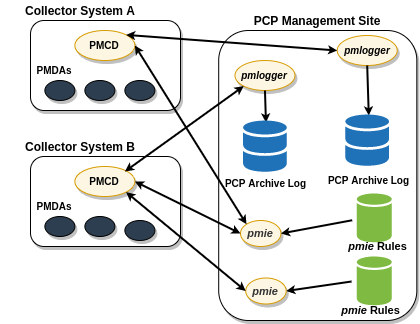

The diagram above was exported from draw.io. Its source (the exported page's mxGraphModel, read from the mxfile embedded in the PNG):
<mxGraphModel dx="821" dy="404" grid="1" gridSize="10" guides="1" tooltips="1" connect="1" arrows="1" fold="1" page="1" pageScale="1" pageWidth="827" pageHeight="1169" math="0" shadow="0">
  <root>
    <mxCell id="0" />
    <mxCell id="1" parent="0" />
    <mxCell id="jrTEhAm4zcBb2icAoNSA-3" value="" style="rounded=1;whiteSpace=wrap;html=1;shadow=1;fontStyle=1;fontSize=10;fontFamily=Sans-serif;" parent="1" vertex="1">
      <mxGeometry x="318.2" y="120" width="198.13" height="290" as="geometry" />
    </mxCell>
    <mxCell id="jrTEhAm4zcBb2icAoNSA-4" value="" style="rounded=1;whiteSpace=wrap;html=1;shadow=1;fontStyle=1;fontSize=10;fontFamily=Sans-serif;" parent="1" vertex="1">
      <mxGeometry x="130" y="110" width="150" height="90" as="geometry" />
    </mxCell>
    <mxCell id="jrTEhAm4zcBb2icAoNSA-5" value="" style="ellipse;whiteSpace=wrap;html=1;shadow=1;fontStyle=1;fontSize=10;fillColor=#FDF6E3;strokeColor=#D79B00;fontFamily=Sans-serif;" parent="1" vertex="1">
      <mxGeometry x="174.38" y="120" width="60" height="30" as="geometry" />
    </mxCell>
    <mxCell id="jrTEhAm4zcBb2icAoNSA-6" value="" style="ellipse;whiteSpace=wrap;html=1;fontColor=#333333;shadow=1;fontStyle=1;fontSize=10;fillColor=#2C3E50;fontFamily=Sans-serif;" parent="1" vertex="1">
      <mxGeometry x="144.38" y="170" width="30" height="20" as="geometry" />
    </mxCell>
    <mxCell id="jrTEhAm4zcBb2icAoNSA-7" value="PMCD" style="text;html=1;strokeColor=none;align=center;verticalAlign=middle;whiteSpace=wrap;rounded=0;shadow=0;fontStyle=1;fontSize=10;fillColor=#FDF6E3;fontFamily=Sans-serif;" parent="1" vertex="1">
      <mxGeometry x="184.38" y="125" width="40" height="20" as="geometry" />
    </mxCell>
    <mxCell id="jrTEhAm4zcBb2icAoNSA-8" value="PMDAs" style="text;html=1;strokeColor=none;fillColor=none;align=center;verticalAlign=middle;whiteSpace=wrap;rounded=0;shadow=1;fontStyle=1;fontSize=10;fontFamily=Sans-serif;" parent="1" vertex="1">
      <mxGeometry x="134.38" y="150" width="40" height="20" as="geometry" />
    </mxCell>
    <mxCell id="jrTEhAm4zcBb2icAoNSA-9" value="&lt;font style=&quot;font-size: 12px&quot;&gt;Collector System A&lt;/font&gt;" style="text;html=1;strokeColor=none;fillColor=none;align=center;verticalAlign=middle;whiteSpace=wrap;rounded=0;shadow=1;fontStyle=1;fontSize=10;fontFamily=Sans-serif;" parent="1" vertex="1">
      <mxGeometry x="100" y="90" width="160" height="20" as="geometry" />
    </mxCell>
    <mxCell id="jrTEhAm4zcBb2icAoNSA-10" value="" style="ellipse;whiteSpace=wrap;html=1;shadow=1;fontStyle=1;fontSize=10;fillColor=#FDF6E3;strokeColor=#D79B00;fontFamily=Sans-serif;" parent="1" vertex="1">
      <mxGeometry x="436.7" y="125" width="60" height="30" as="geometry" />
    </mxCell>
    <mxCell id="jrTEhAm4zcBb2icAoNSA-11" value="&lt;font style=&quot;font-size: 12px&quot;&gt;PCP Management Site&lt;/font&gt;" style="text;html=1;strokeColor=none;fillColor=none;align=center;verticalAlign=middle;whiteSpace=wrap;rounded=0;shadow=1;fontStyle=1;fontSize=10;fontFamily=Sans-serif;" parent="1" vertex="1">
      <mxGeometry x="330.39" y="100" width="173.75" height="20" as="geometry" />
    </mxCell>
    <mxCell id="jrTEhAm4zcBb2icAoNSA-12" value="&lt;i&gt;pmlogger&lt;/i&gt;" style="text;html=1;strokeColor=none;fillColor=none;align=center;verticalAlign=middle;whiteSpace=wrap;rounded=0;shadow=1;fontSize=10;fontStyle=1;fontFamily=Sans-serif;" parent="1" vertex="1">
      <mxGeometry x="446.7" y="130" width="40" height="20" as="geometry" />
    </mxCell>
    <mxCell id="jrTEhAm4zcBb2icAoNSA-13" value="" style="ellipse;whiteSpace=wrap;html=1;shadow=1;fontStyle=1;fontSize=10;fillColor=#FDF6E3;strokeColor=#D79B00;fontFamily=Sans-serif;" parent="1" vertex="1">
      <mxGeometry x="334.46" y="150" width="60" height="30" as="geometry" />
    </mxCell>
    <mxCell id="jrTEhAm4zcBb2icAoNSA-14" value="&lt;i&gt;pmlogger&lt;/i&gt;" style="text;html=1;strokeColor=none;fillColor=none;align=center;verticalAlign=middle;whiteSpace=wrap;rounded=0;shadow=1;fontSize=10;fontStyle=1;fontFamily=Sans-serif;" parent="1" vertex="1">
      <mxGeometry x="344.46" y="155" width="40" height="20" as="geometry" />
    </mxCell>
    <mxCell id="jrTEhAm4zcBb2icAoNSA-15" value="" style="endArrow=classic;html=1;shadow=0;strokeWidth=2;fontSize=10;exitX=0.5;exitY=1;exitDx=0;exitDy=0;entryX=0.5;entryY=0;entryDx=0;entryDy=0;fontStyle=1;endSize=3;startSize=3;fontFamily=Sans-serif;" parent="1" source="jrTEhAm4zcBb2icAoNSA-13" edge="1">
      <mxGeometry width="50" height="50" relative="1" as="geometry">
        <mxPoint x="318.2" y="220" as="sourcePoint" />
        <mxPoint x="365.46000000000004" y="212" as="targetPoint" />
      </mxGeometry>
    </mxCell>
    <mxCell id="jrTEhAm4zcBb2icAoNSA-16" value="" style="endArrow=classic;html=1;shadow=0;strokeWidth=2;fontSize=10;exitX=0.5;exitY=1;exitDx=0;exitDy=0;fontStyle=1;endSize=3;startSize=3;fontFamily=Sans-serif;" parent="1" source="jrTEhAm4zcBb2icAoNSA-10" edge="1">
      <mxGeometry width="50" height="50" relative="1" as="geometry">
        <mxPoint x="318.2" y="220" as="sourcePoint" />
        <mxPoint x="468.2822784810128" y="205" as="targetPoint" />
      </mxGeometry>
    </mxCell>
    <mxCell id="jrTEhAm4zcBb2icAoNSA-17" value="PCP Archive Log" style="text;html=1;strokeColor=none;fillColor=none;align=center;verticalAlign=middle;whiteSpace=wrap;rounded=0;shadow=1;fontSize=10;fontStyle=1;fontFamily=Sans-serif;" parent="1" vertex="1">
      <mxGeometry x="319.09" y="263" width="92.74" height="20" as="geometry" />
    </mxCell>
    <mxCell id="jrTEhAm4zcBb2icAoNSA-18" value="PCP Archive Log" style="text;html=1;strokeColor=none;fillColor=none;align=center;verticalAlign=middle;whiteSpace=wrap;rounded=0;shadow=1;fontSize=10;fontStyle=1;fontFamily=Sans-serif;" parent="1" vertex="1">
      <mxGeometry x="421.83" y="260" width="92.74" height="20" as="geometry" />
    </mxCell>
    <mxCell id="jrTEhAm4zcBb2icAoNSA-19" value="" style="rounded=1;whiteSpace=wrap;html=1;shadow=1;fontStyle=1;fontSize=10;fontFamily=Sans-serif;" parent="1" vertex="1">
      <mxGeometry x="130" y="246" width="150" height="90" as="geometry" />
    </mxCell>
    <mxCell id="jrTEhAm4zcBb2icAoNSA-20" value="" style="ellipse;whiteSpace=wrap;html=1;shadow=1;fontStyle=1;fontSize=10;fillColor=#FDF6E3;strokeColor=#D79B00;fontFamily=Sans-serif;" parent="1" vertex="1">
      <mxGeometry x="174.38" y="256" width="60" height="30" as="geometry" />
    </mxCell>
    <mxCell id="jrTEhAm4zcBb2icAoNSA-21" value="PMCD" style="text;html=1;strokeColor=none;fillColor=none;align=center;verticalAlign=middle;whiteSpace=wrap;rounded=0;shadow=1;fontStyle=1;fontSize=10;fontFamily=Sans-serif;" parent="1" vertex="1">
      <mxGeometry x="184.38" y="261" width="40" height="20" as="geometry" />
    </mxCell>
    <mxCell id="jrTEhAm4zcBb2icAoNSA-22" value="PMDAs" style="text;html=1;strokeColor=none;fillColor=none;align=center;verticalAlign=middle;whiteSpace=wrap;rounded=0;shadow=1;fontStyle=1;fontSize=10;fontFamily=Sans-serif;" parent="1" vertex="1">
      <mxGeometry x="134.38" y="286" width="40" height="20" as="geometry" />
    </mxCell>
    <mxCell id="jrTEhAm4zcBb2icAoNSA-23" value="&lt;font style=&quot;font-size: 12px&quot;&gt;Collector System B&lt;/font&gt;" style="text;html=1;strokeColor=none;fillColor=none;align=center;verticalAlign=middle;whiteSpace=wrap;rounded=0;shadow=1;fontStyle=1;fontSize=10;fontFamily=Sans-serif;" parent="1" vertex="1">
      <mxGeometry x="100" y="226" width="160" height="20" as="geometry" />
    </mxCell>
    <mxCell id="jrTEhAm4zcBb2icAoNSA-24" value="&lt;i style=&quot;font-size: 11px;&quot;&gt;pmie&lt;/i&gt;" style="ellipse;whiteSpace=wrap;html=1;fontColor=#333333;shadow=1;fontStyle=1;fontSize=11;fillColor=#FDF6E3;strokeColor=#D79B00;fontFamily=Sans-serif;labelBackgroundColor=none;" parent="1" vertex="1">
      <mxGeometry x="340" y="310" width="40.46" height="26" as="geometry" />
    </mxCell>
    <mxCell id="jrTEhAm4zcBb2icAoNSA-25" value="&lt;i style=&quot;font-size: 11px;&quot;&gt;pmie &lt;/i&gt;Rules" style="text;html=1;strokeColor=none;fillColor=none;align=center;verticalAlign=middle;whiteSpace=wrap;rounded=0;shadow=1;fontSize=11;fontStyle=1;fontFamily=Sans-serif;" parent="1" vertex="1">
      <mxGeometry x="446.7" y="326" width="60.7" height="20" as="geometry" />
    </mxCell>
    <mxCell id="jrTEhAm4zcBb2icAoNSA-26" value="&lt;i style=&quot;font-size: 11px;&quot;&gt;pmie &lt;/i&gt;Rules" style="text;html=1;strokeColor=none;fillColor=none;align=center;verticalAlign=middle;whiteSpace=wrap;rounded=0;shadow=1;fontSize=11;fontStyle=1;fontFamily=Sans-serif;" parent="1" vertex="1">
      <mxGeometry x="440.2" y="390" width="60.7" height="20" as="geometry" />
    </mxCell>
    <mxCell id="jrTEhAm4zcBb2icAoNSA-27" value="" style="endArrow=classic;html=1;shadow=0;strokeWidth=2;fontSize=11;entryX=1;entryY=0.5;entryDx=0;entryDy=0;endSize=3;startSize=3;fontFamily=Sans-serif;" parent="1" target="jrTEhAm4zcBb2icAoNSA-24" edge="1">
      <mxGeometry width="50" height="50" relative="1" as="geometry">
        <mxPoint x="451.70000000000005" y="309.75388776200145" as="sourcePoint" />
        <mxPoint x="410" y="210" as="targetPoint" />
      </mxGeometry>
    </mxCell>
    <mxCell id="jrTEhAm4zcBb2icAoNSA-28" value="" style="endArrow=classic;html=1;shadow=0;strokeWidth=2;fontSize=11;entryX=1;entryY=0.5;entryDx=0;entryDy=0;startSize=3;endSize=3;fontFamily=Sans-serif;" parent="1" target="jrTEhAm4zcBb2icAoNSA-29" edge="1">
      <mxGeometry width="50" height="50" relative="1" as="geometry">
        <mxPoint x="451" y="371" as="sourcePoint" />
        <mxPoint x="379.4599999999923" y="365" as="targetPoint" />
      </mxGeometry>
    </mxCell>
    <mxCell id="jrTEhAm4zcBb2icAoNSA-29" value="&lt;i style=&quot;font-size: 11px;&quot;&gt;pmie&lt;/i&gt;" style="ellipse;whiteSpace=wrap;html=1;fontColor=#333333;shadow=1;fontStyle=1;fontSize=11;fillColor=#FDF6E3;strokeColor=#D79B00;fontFamily=Sans-serif;" parent="1" vertex="1">
      <mxGeometry x="345.23" y="367.5" width="40.46" height="26" as="geometry" />
    </mxCell>
    <mxCell id="jrTEhAm4zcBb2icAoNSA-30" value="" style="endArrow=classic;startArrow=classic;html=1;shadow=0;strokeWidth=2;fontSize=10;entryX=1;entryY=0;entryDx=0;entryDy=0;exitX=0;exitY=0.5;exitDx=0;exitDy=0;endSize=3;startSize=3;fontFamily=Sans-serif;" parent="1" source="jrTEhAm4zcBb2icAoNSA-10" target="jrTEhAm4zcBb2icAoNSA-5" edge="1">
      <mxGeometry width="50" height="50" relative="1" as="geometry">
        <mxPoint x="360" y="260" as="sourcePoint" />
        <mxPoint x="410" y="210" as="targetPoint" />
      </mxGeometry>
    </mxCell>
    <mxCell id="jrTEhAm4zcBb2icAoNSA-31" value="" style="endArrow=classic;startArrow=classic;html=1;shadow=0;strokeWidth=2;fontSize=10;exitX=1;exitY=0.5;exitDx=0;exitDy=0;entryX=0;entryY=0;entryDx=0;entryDy=0;endSize=3;startSize=3;fontFamily=Sans-serif;" parent="1" source="jrTEhAm4zcBb2icAoNSA-5" target="jrTEhAm4zcBb2icAoNSA-24" edge="1">
      <mxGeometry width="50" height="50" relative="1" as="geometry">
        <mxPoint x="360" y="260" as="sourcePoint" />
        <mxPoint x="410" y="210" as="targetPoint" />
      </mxGeometry>
    </mxCell>
    <mxCell id="jrTEhAm4zcBb2icAoNSA-32" value="" style="endArrow=classic;startArrow=classic;html=1;shadow=0;strokeWidth=2;fontSize=10;exitX=1;exitY=0.5;exitDx=0;exitDy=0;entryX=0;entryY=0.5;entryDx=0;entryDy=0;endSize=3;startSize=3;fontFamily=Sans-serif;" parent="1" source="jrTEhAm4zcBb2icAoNSA-20" target="jrTEhAm4zcBb2icAoNSA-24" edge="1">
      <mxGeometry width="50" height="50" relative="1" as="geometry">
        <mxPoint x="360" y="260" as="sourcePoint" />
        <mxPoint x="410" y="210" as="targetPoint" />
      </mxGeometry>
    </mxCell>
    <mxCell id="jrTEhAm4zcBb2icAoNSA-33" value="" style="endArrow=classic;startArrow=classic;html=1;shadow=0;strokeWidth=2;fontSize=10;exitX=1;exitY=1;exitDx=0;exitDy=0;entryX=0;entryY=0.5;entryDx=0;entryDy=0;startSize=3;endSize=3;fontFamily=Sans-serif;" parent="1" source="jrTEhAm4zcBb2icAoNSA-20" target="jrTEhAm4zcBb2icAoNSA-29" edge="1">
      <mxGeometry width="50" height="50" relative="1" as="geometry">
        <mxPoint x="360" y="260" as="sourcePoint" />
        <mxPoint x="410" y="210" as="targetPoint" />
      </mxGeometry>
    </mxCell>
    <mxCell id="jrTEhAm4zcBb2icAoNSA-34" value="" style="endArrow=classic;startArrow=classic;html=1;shadow=0;strokeWidth=2;fontSize=10;exitX=1;exitY=0;exitDx=0;exitDy=0;entryX=0;entryY=1;entryDx=0;entryDy=0;endSize=3;startSize=3;fontFamily=Sans-serif;" parent="1" source="jrTEhAm4zcBb2icAoNSA-21" target="jrTEhAm4zcBb2icAoNSA-13" edge="1">
      <mxGeometry width="50" height="50" relative="1" as="geometry">
        <mxPoint x="360" y="260" as="sourcePoint" />
        <mxPoint x="410" y="210" as="targetPoint" />
      </mxGeometry>
    </mxCell>
    <mxCell id="jrTEhAm4zcBb2icAoNSA-35" value="" style="ellipse;whiteSpace=wrap;html=1;fontColor=#333333;shadow=1;fontStyle=1;fontSize=10;fillColor=#2C3E50;fontFamily=Sans-serif;" parent="1" vertex="1">
      <mxGeometry x="184.38" y="170" width="30" height="20" as="geometry" />
    </mxCell>
    <mxCell id="jrTEhAm4zcBb2icAoNSA-36" value="" style="ellipse;whiteSpace=wrap;html=1;fontColor=#333333;shadow=1;fontStyle=1;fontSize=10;fillColor=#2C3E50;fontFamily=Sans-serif;" parent="1" vertex="1">
      <mxGeometry x="224.38" y="170" width="30" height="20" as="geometry" />
    </mxCell>
    <mxCell id="jrTEhAm4zcBb2icAoNSA-37" value="" style="ellipse;whiteSpace=wrap;html=1;fontColor=#333333;shadow=1;fontStyle=1;fontSize=10;fillColor=#2C3E50;fontFamily=Sans-serif;" parent="1" vertex="1">
      <mxGeometry x="224.38" y="310" width="30" height="20" as="geometry" />
    </mxCell>
    <mxCell id="jrTEhAm4zcBb2icAoNSA-38" value="" style="ellipse;whiteSpace=wrap;html=1;fontColor=#333333;shadow=1;fontStyle=1;fontSize=10;fillColor=#2C3E50;fontFamily=Sans-serif;" parent="1" vertex="1">
      <mxGeometry x="184.38" y="306" width="30" height="20" as="geometry" />
    </mxCell>
    <mxCell id="jrTEhAm4zcBb2icAoNSA-39" value="" style="ellipse;whiteSpace=wrap;html=1;fontColor=#333333;shadow=1;fontStyle=1;fontSize=10;fillColor=#2C3E50;fontFamily=Sans-serif;" parent="1" vertex="1">
      <mxGeometry x="144.38" y="306" width="30" height="20" as="geometry" />
    </mxCell>
    <mxCell id="jrTEhAm4zcBb2icAoNSA-40" value="" style="shadow=0;dashed=0;html=1;strokeColor=none;labelPosition=center;verticalLabelPosition=bottom;verticalAlign=top;outlineConnect=0;align=center;shape=mxgraph.office.databases.database_mini_2;fillColor=#2072B8;fontFamily=Sans-serif;" parent="1" vertex="1">
      <mxGeometry x="444.82" y="204" width="43.76" height="52" as="geometry" />
    </mxCell>
    <mxCell id="jrTEhAm4zcBb2icAoNSA-41" value="" style="shadow=0;dashed=0;html=1;strokeColor=none;labelPosition=center;verticalLabelPosition=bottom;verticalAlign=top;outlineConnect=0;align=center;shape=mxgraph.office.databases.database_mini_2;fillColor=#2072B8;fontFamily=Sans-serif;" parent="1" vertex="1">
      <mxGeometry x="342.58" y="210" width="43.76" height="52" as="geometry" />
    </mxCell>
    <mxCell id="jrTEhAm4zcBb2icAoNSA-42" value="" style="shadow=0;dashed=0;html=1;strokeColor=none;labelPosition=center;verticalLabelPosition=bottom;verticalAlign=top;outlineConnect=0;align=center;shape=mxgraph.office.databases.database;fillColor=#7FBA42;fontFamily=Sans-serif;" parent="1" vertex="1">
      <mxGeometry x="456.29" y="283" width="35" height="49" as="geometry" />
    </mxCell>
    <mxCell id="jrTEhAm4zcBb2icAoNSA-43" value="" style="shadow=0;dashed=0;html=1;strokeColor=none;labelPosition=center;verticalLabelPosition=bottom;verticalAlign=top;outlineConnect=0;align=center;shape=mxgraph.office.databases.database;fillColor=#7FBA42;fontFamily=Sans-serif;fontSize=11;" parent="1" vertex="1">
      <mxGeometry x="456.29" y="346" width="35" height="49" as="geometry" />
    </mxCell>
  </root>
</mxGraphModel>